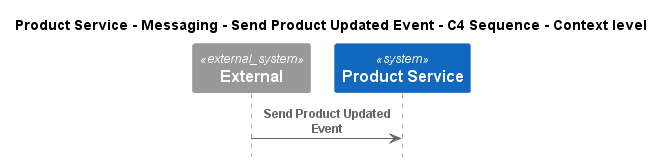

The diagram above was rendered by PlantUML. Its source (embedded in the PNG):
@startuml
!pragma layout smetana
!include ..\..\..\..\..\..\..\.c4s\C4_Sequence.puml

title Product Service - Messaging - Send Product Updated Event - C4 Sequence - Context level

System_Ext(C4InterFlow.SoftwareSystems.ExternalSystem, "External", "")
System(ECommercePlatform.SoftwareSystems.ProductService, "Product Service", "")

Rel(C4InterFlow.SoftwareSystems.ExternalSystem, ECommercePlatform.SoftwareSystems.ProductService, "Send Product Updated Event")


@enduml